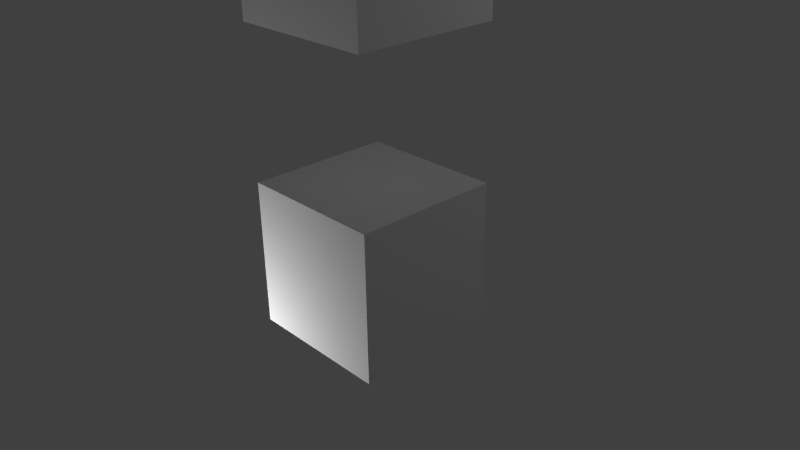 # Source: cube.blend  (saved by Blender 2.70.0; exported with 4.5.12 LTS)
import bpy
from mathutils import Matrix  # noqa: F401  (used for matrix-valued properties, if any)

bpy.ops.wm.read_factory_settings(use_empty=True)
scene = bpy.context.scene
scene.name = 'Scene'

# ---- collections
col_collection_1 = bpy.data.collections.new('Collection 1'); scene.collection.children.link(col_collection_1)

# ---- materials (node trees are filled in below, after node groups)
mat_material = bpy.data.materials.new('Material')
mat_material.alpha_threshold = 0.0
mat_material.use_transparent_shadow = False
mat_material.roughness = 0.5
mat_material.line_color = (0.0, 0.0, 0.0, 1.0)

# ---- material node trees

# ---- world
world_world = bpy.data.worlds.new('World'); scene.world = world_world
world_world.color = (0.05088, 0.05088, 0.05088)
world_world.use_sun_shadow = False
world_world.sun_shadow_jitter_overblur = 0.0
world_world.cycles.sampling_method = 'MANUAL'
world_world.cycles.sample_map_resolution = 256

# ---- cameras
cam_camera = bpy.data.cameras.new('Camera')
cam_camera.clip_end = 100.0
cam_camera.lens = 35.0
cam_camera.sensor_width = 32.0
cam_camera.sensor_height = 18.0
cam_camera.ortho_scale = 7.314
cam_camera.dof.focus_distance = 0.0
cam_camera.dof.aperture_fstop = 128.0

# ---- lights
light_area = bpy.data.lights.new('Area', 'AREA')
light_area.transmission_factor = 0.0
light_area.energy = 78.54
light_area.shadow_buffer_clip_start = 0.5
light_area.shadow_soft_size = 0.1
light_area.shadow_maximum_resolution = 0.006
light_area.use_absolute_resolution = True
light_area.size = 0.1
light_area.size_y = 0.1
light_area.cycles.use_multiple_importance_sampling = False
light_lamp = bpy.data.lights.new('Lamp', 'POINT')
light_lamp.transmission_factor = 0.0
light_lamp.cutoff_distance = 30.0
light_lamp.energy = 100.0
light_lamp.shadow_buffer_clip_start = 1.001
light_lamp.shadow_soft_size = 0.1
light_lamp.shadow_maximum_resolution = 0.006
light_lamp.use_absolute_resolution = True
light_lamp.cycles.use_multiple_importance_sampling = False

# ---- meshes
me_cubetop = bpy.data.meshes.new('CubeTop')
me_cubetop.from_pydata([(-1.0, -1.0, -1.0), (-1.0, 1.0, -1.0), (1.0, 1.0, -1.0), (1.0, -1.0, -1.0), (-1.0, -1.0, 1.0), (-1.0, 1.0, 1.0), (1.0, 1.0, 1.0), (1.0, -1.0, 1.0)], [], [(4, 5, 1, 0), (5, 6, 2, 1), (6, 7, 3, 2), (7, 4, 0, 3), (0, 1, 2, 3), (7, 6, 5, 4)])
_uv = me_cubetop.uv_layers.new(name='UVMap')
_uv.uv.foreach_set('vector', [0.3333, 0.6667, 3.974e-08, 0.6667, 0.0, 0.3333, 0.3333, 0.3333, 0.3333, 0.3333, 0.3333, 6.954e-08, 0.6667, 0.0, 0.6667, 0.3333, 0.6728, 0.6666, 1.006, 0.6666, 1.006, 0.9999, 0.6728, 0.9999, 0.3333, 0.6667, 0.3333, 0.3333, 0.6667, 0.3333, 0.6667, 0.6667, 1.0, 0.6667, 0.6667, 0.6667, 0.6667, 0.3333, 1.0, 0.3333, 0.3333, 0.6667, 0.6667, 0.6667, 0.6667, 1.0, 0.3333, 1.0])
me_cubetop.use_remesh_preserve_volume = False
me_cubetop.use_remesh_preserve_attributes = False
me_cubetop.use_mirror_vertex_groups = False
me_cubetop.update()
me_cubebase = bpy.data.meshes.new('CubeBase')
me_cubebase.from_pydata([(1.0, 1.0, -1.0), (1.0, -1.0, -1.0), (-1.0, -1.0, -1.0), (-1.0, 1.0, -1.0), (1.0, 1.0, 1.0), (1.0, -1.0, 1.0), (-1.0, -1.0, 1.0), (-1.0, 1.0, 1.0)], [], [(0, 1, 2, 3), (4, 7, 6, 5), (0, 4, 5, 1), (1, 5, 6, 2), (2, 6, 7, 3), (4, 0, 3, 7)])
_uv = me_cubebase.uv_layers.new(name='UVMap')
_uv.uv.foreach_set('vector', [1.987e-08, 0.6667, 0.3333, 0.6667, 0.3333, 1.0, 0.0, 1.0, 0.6667, 0.3333, 0.6667, 0.6667, 0.3333, 0.6667, 0.3333, 0.3333, 0.6667, 0.3333, 0.3333, 0.3333, 0.3333, 0.0, 0.6667, 1.987e-08, 2.98e-08, 0.3333, 0.0, 1.291e-07, 0.3333, 0.0, 0.3333, 0.3333, 1.0, 0.3333, 0.6667, 0.3333, 0.6667, 8.941e-08, 1.0, 0.0, 0.0, 0.3333, 0.3333, 0.3333, 0.3333, 0.6667, 2.98e-08, 0.6667])
me_cubebase.materials.append(mat_material)
me_cubebase.use_remesh_preserve_volume = False
me_cubebase.use_remesh_preserve_attributes = False
me_cubebase.use_mirror_vertex_groups = False
me_cubebase.update()

# ---- objects
ob_cubetop = bpy.data.objects.new('CubeTop', me_cubetop)
ob_area = bpy.data.objects.new('Area', light_area)
ob_cubebase = bpy.data.objects.new('CubeBase', me_cubebase)
ob_lamp = bpy.data.objects.new('Lamp', light_lamp)
ob_camera = bpy.data.objects.new('Camera', cam_camera)

# ---- transforms, parenting, visibility, modifiers, constraints
ob_cubetop.location = (0.0, 0.0, 4.0)
ob_cubetop.lineart.crease_threshold = 0.0
ob_area.location = (-1.884, -3.008, -1.918)
ob_area.rotation_euler = (2.07, -0.0, -0.4377)
ob_area.lineart.crease_threshold = 0.0
ob_cubebase.location = (0.0, 0.0, 0.0)
ob_cubebase.lock_rotations_4d = False
ob_cubebase.empty_display_type = 'ARROWS'
ob_cubebase.lineart.crease_threshold = 0.0
ob_lamp.location = (4.076, 4.31, 5.904)
ob_lamp.rotation_euler = (0.6503, 0.05522, 1.866)
ob_lamp.lock_rotations_4d = False
ob_lamp.empty_display_type = 'ARROWS'
ob_lamp.color = (0.0, 0.0, 0.0, 0.0)
ob_lamp.lineart.crease_threshold = 0.0
ob_camera.location = (7.481, -6.508, 5.344)
ob_camera.rotation_euler = (1.109, 0.01082, 0.8149)
ob_camera.lock_rotations_4d = False
ob_camera.empty_display_type = 'ARROWS'
ob_camera.color = (0.0, 0.0, 0.0, 0.0)
ob_camera.display_type = 'WIRE'
ob_camera.lineart.crease_threshold = 0.0

# ---- collection membership
col_collection_1.objects.link(ob_cubetop)
col_collection_1.objects.link(ob_area)
col_collection_1.objects.link(ob_cubebase)
col_collection_1.objects.link(ob_lamp)
col_collection_1.objects.link(ob_camera)

# ---- scene / render settings (as saved in the file)
scene.camera = ob_camera
scene.frame_start = 1; scene.frame_end = 250; scene.frame_set(1)
scene.render.engine = 'BLENDER_EEVEE_NEXT'
scene.render.resolution_percentage = 50
scene.render.dither_intensity = 0.0
scene.cycles.use_denoising = False
scene.cycles.samples = 10
scene.cycles.sampling_pattern = 'TABULATED_SOBOL'
scene.cycles.light_sampling_threshold = 0.0
scene.cycles.use_adaptive_sampling = False
scene.cycles.use_light_tree = False
scene.cycles.blur_glossy = 0.0
scene.cycles.volume_bounces = 1
scene.cycles.pixel_filter_type = 'GAUSSIAN'
scene.cycles.sample_clamp_indirect = 0.0
scene.view_settings.view_transform = 'Standard'
bpy.context.view_layer.update()
